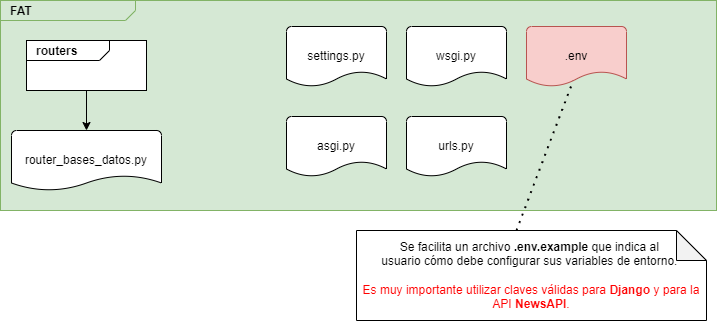

The diagram above was exported from draw.io. Its source (the exported page's mxGraphModel, read from the mxfile embedded in the PNG):
<mxGraphModel dx="1434" dy="-415" grid="1" gridSize="10" guides="1" tooltips="1" connect="1" arrows="1" fold="1" page="1" pageScale="1" pageWidth="827" pageHeight="1169" math="0" shadow="0">
  <root>
    <mxCell id="WIyWlLk6GJQsqaUBKTNV-0" />
    <mxCell id="WIyWlLk6GJQsqaUBKTNV-1" parent="WIyWlLk6GJQsqaUBKTNV-0" />
    <mxCell id="8PNMYgKrHsdeySMzyXTE-0" value="&lt;p style=&quot;margin:0px;margin-top:4px;margin-left:10px;text-align:left;&quot;&gt;&lt;b&gt;FAT&lt;/b&gt;&lt;/p&gt;" style="html=1;shape=mxgraph.sysml.package;align=left;spacingLeft=5;verticalAlign=top;spacingTop=-3;labelX=135;html=1;overflow=fill;fillColor=#d5e8d4;strokeColor=#82b366;" parent="WIyWlLk6GJQsqaUBKTNV-1" vertex="1">
      <mxGeometry x="164" y="1340" width="716" height="210" as="geometry" />
    </mxCell>
    <mxCell id="8PNMYgKrHsdeySMzyXTE-5" value="&lt;p style=&quot;margin:0px;margin-top:4px;margin-left:10px;text-align:left;&quot;&gt;&lt;b&gt;routers&lt;/b&gt;&lt;/p&gt;" style="html=1;shape=mxgraph.sysml.package;align=left;spacingLeft=5;verticalAlign=top;spacingTop=-3;labelX=83;html=1;overflow=fill;" parent="WIyWlLk6GJQsqaUBKTNV-1" vertex="1">
      <mxGeometry x="190" y="1380" width="120" height="50" as="geometry" />
    </mxCell>
    <mxCell id="8PNMYgKrHsdeySMzyXTE-15" value="settings.py" style="strokeWidth=1;html=1;shape=mxgraph.flowchart.document2;whiteSpace=wrap;size=0.25;" parent="WIyWlLk6GJQsqaUBKTNV-1" vertex="1">
      <mxGeometry x="450" y="1366" width="100" height="60" as="geometry" />
    </mxCell>
    <mxCell id="8PNMYgKrHsdeySMzyXTE-16" value="asgi.py" style="strokeWidth=1;html=1;shape=mxgraph.flowchart.document2;whiteSpace=wrap;size=0.25;" parent="WIyWlLk6GJQsqaUBKTNV-1" vertex="1">
      <mxGeometry x="450" y="1456" width="100" height="60" as="geometry" />
    </mxCell>
    <mxCell id="8PNMYgKrHsdeySMzyXTE-17" value="w&lt;span style=&quot;color: rgba(0, 0, 0, 0); font-family: monospace; font-size: 0px; text-align: start; text-wrap: nowrap;&quot;&gt;%3CmxGraphModel%3E%3Croot%3E%3CmxCell%20id%3D%220%22%2F%3E%3CmxCell%20id%3D%221%22%20parent%3D%220%22%2F%3E%3CmxCell%20id%3D%222%22%20value%3D%22asgi.py%22%20style%3D%22strokeWidth%3D1%3Bhtml%3D1%3Bshape%3Dmxgraph.flowchart.document2%3BwhiteSpace%3Dwrap%3Bsize%3D0.25%3B%22%20vertex%3D%221%22%20parent%3D%221%22%3E%3CmxGeometry%20x%3D%22190%22%20y%3D%221530%22%20width%3D%22100%22%20height%3D%2260%22%20as%3D%22geometry%22%2F%3E%3C%2FmxCell%3E%3C%2Froot%3E%3C%2FmxGraphModel%3E&lt;/span&gt;sgi.py" style="strokeWidth=1;html=1;shape=mxgraph.flowchart.document2;whiteSpace=wrap;size=0.25;" parent="WIyWlLk6GJQsqaUBKTNV-1" vertex="1">
      <mxGeometry x="570" y="1366" width="100" height="60" as="geometry" />
    </mxCell>
    <mxCell id="8PNMYgKrHsdeySMzyXTE-18" value="&lt;div style=&quot;text-align: center;&quot;&gt;&lt;span style=&quot;background-color: initial; text-align: start;&quot;&gt;urls&lt;/span&gt;&lt;span style=&quot;background-color: initial; text-wrap: nowrap; color: rgba(0, 0, 0, 0); font-family: monospace; font-size: 0px; text-align: start;&quot;&gt;%3CmxGraphModel%3E%3Croot%3E%3CmxCell%20id%3D%220%22%2F%3E%3CmxCell%20id%3D%221%22%20parent%3D%220%22%2F%3E%3CmxCell%20id%3D%222%22%20value%3D%22asgi.py%22%20style%3D%22strokeWidth%3D1%3Bhtml%3D1%3Bshape%3Dmxgraph.flowchart.document2%3BwhiteSpace%3Dwrap%3Bsize%3D0.25%3B%22%20vertex%3D%221%22%20parent%3D%221%22%3E%3CmxGeometry%20x%3D%22190%22%20y%3D%221530%22%20width%3D%22100%22%20height%3D%2260%22%20as%3D%22geometry%22%2F%3E%3C%2FmxCell%3E%3C%2Froot%3E%3C%2FmxGraph&lt;/span&gt;&lt;span style=&quot;background-color: initial;&quot;&gt;.py&lt;/span&gt;&lt;/div&gt;" style="strokeWidth=1;html=1;shape=mxgraph.flowchart.document2;whiteSpace=wrap;size=0.25;" parent="WIyWlLk6GJQsqaUBKTNV-1" vertex="1">
      <mxGeometry x="570" y="1456" width="100" height="60" as="geometry" />
    </mxCell>
    <mxCell id="8PNMYgKrHsdeySMzyXTE-19" value="&lt;div style=&quot;text-align: start;&quot;&gt;router_bases_datos.py&lt;br&gt;&lt;/div&gt;" style="strokeWidth=1;html=1;shape=mxgraph.flowchart.document2;whiteSpace=wrap;size=0.25;" parent="WIyWlLk6GJQsqaUBKTNV-1" vertex="1">
      <mxGeometry x="175" y="1470" width="150" height="60" as="geometry" />
    </mxCell>
    <mxCell id="8PNMYgKrHsdeySMzyXTE-20" value="" style="endArrow=classic;html=1;rounded=0;entryX=0.5;entryY=0;entryDx=0;entryDy=0;entryPerimeter=0;" parent="WIyWlLk6GJQsqaUBKTNV-1" target="8PNMYgKrHsdeySMzyXTE-19" edge="1">
      <mxGeometry width="50" height="50" relative="1" as="geometry">
        <mxPoint x="250" y="1430" as="sourcePoint" />
        <mxPoint x="830" y="1500" as="targetPoint" />
      </mxGeometry>
    </mxCell>
    <mxCell id="8PNMYgKrHsdeySMzyXTE-21" value="&lt;div style=&quot;text-align: start;&quot;&gt;.env&lt;/div&gt;" style="strokeWidth=1;html=1;shape=mxgraph.flowchart.document2;whiteSpace=wrap;size=0.25;fillColor=#f8cecc;strokeColor=#b85450;" parent="WIyWlLk6GJQsqaUBKTNV-1" vertex="1">
      <mxGeometry x="690" y="1366" width="100" height="60" as="geometry" />
    </mxCell>
    <mxCell id="8PNMYgKrHsdeySMzyXTE-22" value="Se facilita un archivo &lt;b&gt;.env.example&lt;/b&gt; que indica al&amp;nbsp;&lt;div&gt;usuario&amp;nbsp;&lt;span style=&quot;background-color: initial;&quot;&gt;cómo debe configurar sus variables de entorno.&amp;nbsp;&lt;/span&gt;&lt;div&gt;&lt;div&gt;&lt;br&gt;&lt;/div&gt;&lt;div&gt;&lt;font color=&quot;#ff0000&quot;&gt;Es muy importante utilizar claves válidas para &lt;b&gt;Django &lt;/b&gt;y para la API &lt;b&gt;NewsAPI&lt;/b&gt;.&lt;/font&gt;&lt;/div&gt;&lt;/div&gt;&lt;/div&gt;" style="shape=note;whiteSpace=wrap;html=1;backgroundOutline=1;darkOpacity=0.05;" parent="WIyWlLk6GJQsqaUBKTNV-1" vertex="1">
      <mxGeometry x="520" y="1570" width="350" height="90" as="geometry" />
    </mxCell>
    <mxCell id="8PNMYgKrHsdeySMzyXTE-23" value="" style="endArrow=none;dashed=1;html=1;dashPattern=1 3;strokeWidth=2;rounded=0;exitX=0;exitY=0;exitDx=160;exitDy=0;exitPerimeter=0;entryX=0.467;entryY=0.903;entryDx=0;entryDy=0;entryPerimeter=0;" parent="WIyWlLk6GJQsqaUBKTNV-1" source="8PNMYgKrHsdeySMzyXTE-22" target="8PNMYgKrHsdeySMzyXTE-21" edge="1">
      <mxGeometry width="50" height="50" relative="1" as="geometry">
        <mxPoint x="780" y="1550" as="sourcePoint" />
        <mxPoint x="830" y="1500" as="targetPoint" />
      </mxGeometry>
    </mxCell>
  </root>
</mxGraphModel>